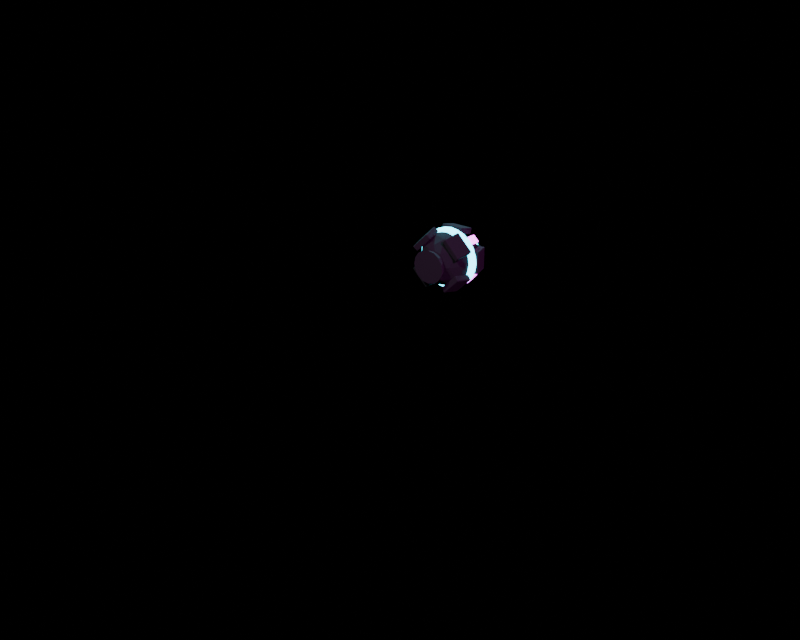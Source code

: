 # Source: CyberPlasmaGrenade.blend  (saved by Blender 5.1.30; exported with 4.5.12 LTS)
import bpy
from mathutils import Matrix  # noqa: F401  (used for matrix-valued properties, if any)

bpy.ops.wm.read_factory_settings(use_empty=True)
scene = bpy.context.scene
scene.name = 'Scene'

# ---- materials (node trees are filled in below, after node groups)
mat_synthwave_universal_matte_black = bpy.data.materials.new('Synthwave Universal Matte Black')
mat_synthwave_cyan_emission = bpy.data.materials.new('Synthwave Cyan Emission')
mat_synthwave_magenta_emission = bpy.data.materials.new('Synthwave Magenta Emission')

# ---- material node trees
mat_synthwave_universal_matte_black.use_nodes = True; mat_synthwave_universal_matte_black.node_tree.nodes.clear()
_N = mat_synthwave_universal_matte_black.node_tree.nodes; _L = mat_synthwave_universal_matte_black.node_tree.links
n0 = _N.new('ShaderNodeBsdfPrincipled'); n0.name = 'Principled BSDF'; n0.location = (-200, 100)
n0.inputs[0].default_value = (0.0015, 0.001, 0.004, 1.0)
n0.inputs[2].default_value = 1.0
n1 = _N.new('ShaderNodeOutputMaterial'); n1.name = 'Material Output'; n1.location = (200, 100)
_L.new(n0.outputs[0], n1.inputs[0])
n1.is_active_output = True
mat_synthwave_cyan_emission.use_nodes = True; mat_synthwave_cyan_emission.node_tree.nodes.clear()
_N = mat_synthwave_cyan_emission.node_tree.nodes; _L = mat_synthwave_cyan_emission.node_tree.links
n0 = _N.new('ShaderNodeBsdfPrincipled'); n0.name = 'Principled BSDF'; n0.location = (-200, 100)
n0.inputs[0].default_value = (0.02, 0.35, 0.45, 1.0)
n0.inputs[2].default_value = 0.9
n0.inputs[27].default_value = (0.05, 1.4, 1.8, 1.0)
n0.inputs[28].default_value = 4.0
n1 = _N.new('ShaderNodeOutputMaterial'); n1.name = 'Material Output'; n1.location = (200, 100)
_L.new(n0.outputs[0], n1.inputs[0])
n1.is_active_output = True
mat_synthwave_magenta_emission.use_nodes = True; mat_synthwave_magenta_emission.node_tree.nodes.clear()
_N = mat_synthwave_magenta_emission.node_tree.nodes; _L = mat_synthwave_magenta_emission.node_tree.links
n0 = _N.new('ShaderNodeBsdfPrincipled'); n0.name = 'Principled BSDF'; n0.location = (-200, 100)
n0.inputs[0].default_value = (0.35, 0.04, 0.37, 1.0)
n0.inputs[2].default_value = 0.9
n0.inputs[27].default_value = (1.3, 0.16, 1.4, 1.0)
n0.inputs[28].default_value = 4.0
n1 = _N.new('ShaderNodeOutputMaterial'); n1.name = 'Material Output'; n1.location = (200, 100)
_L.new(n0.outputs[0], n1.inputs[0])
n1.is_active_output = True

# ---- cameras
cam_cyber_plasma_grenade_camera = bpy.data.cameras.new('Cyber Plasma Grenade Camera')

# ---- lights
light_cpg_cyan_key_glow = bpy.data.lights.new('CPG cyan key glow', 'POINT')
light_cpg_cyan_key_glow.color = (0.1, 0.9, 1.0)
light_cpg_cyan_key_glow.energy = 700.0
light_cpg_magenta_rim_glow = bpy.data.lights.new('CPG magenta rim glow', 'POINT')
light_cpg_magenta_rim_glow.color = (1.0, 0.15, 0.9)
light_cpg_magenta_rim_glow.energy = 480.0
light_cpg_soft_white_metal_highlight = bpy.data.lights.new('CPG soft white metal highlight', 'POINT')
light_cpg_soft_white_metal_highlight.energy = 380.0

# ---- meshes
me_cpg_faceted_shell_core = bpy.data.meshes.new('CPG_faceted shell core')
me_cpg_faceted_shell_core.from_pydata([(0.0, 0.0, -0.118), (0.08539, -0.06204, -0.05277), (-0.03261, -0.1004, -0.05277), (-0.1055, 0.0, -0.05277), (-0.03261, 0.1004, -0.05277), (0.08539, 0.06204, -0.05277), (0.03261, -0.1004, 0.05277), (-0.08539, -0.06204, 0.05277), (-0.08539, 0.06204, 0.05277), (0.03261, 0.1004, 0.05277), (0.1055, 0.0, 0.05277), (0.0, 0.0, 0.118), (-0.01917, -0.059, -0.1004), (0.05019, -0.03646, -0.1004), (0.03102, -0.09546, -0.06204), (0.1004, 0.0, -0.06204), (0.05019, 0.03646, -0.1004), (-0.06204, 0.0, -0.1004), (-0.08121, -0.059, -0.06204), (-0.01917, 0.059, -0.1004), (-0.08121, 0.059, -0.06204), (0.03102, 0.09546, -0.06204), (0.1122, -0.03646, 0.0), (0.1122, 0.03646, 0.0), (0.0, -0.118, 0.0), (0.06936, -0.09546, 0.0), (-0.1122, -0.03646, 0.0), (-0.06936, -0.09546, 0.0), (-0.06936, 0.09546, 0.0), (-0.1122, 0.03646, 0.0), (0.06936, 0.09546, 0.0), (0.0, 0.118, 0.0), (0.08121, -0.059, 0.06204), (-0.03102, -0.09546, 0.06204), (-0.1004, 0.0, 0.06204), (-0.03102, 0.09546, 0.06204), (0.08121, 0.059, 0.06204), (0.01917, -0.059, 0.1004), (0.06204, 0.0, 0.1004), (-0.05019, -0.03646, 0.1004), (-0.05019, 0.03646, 0.1004), (0.01917, 0.059, 0.1004)], [], [(0, 13, 12), (1, 13, 15), (0, 12, 17), (0, 17, 19), (0, 19, 16), (1, 15, 22), (2, 14, 24), (3, 18, 26), (4, 20, 28), (5, 21, 30), (1, 22, 25), (2, 24, 27), (3, 26, 29), (4, 28, 31), (5, 30, 23), (6, 32, 37), (7, 33, 39), (8, 34, 40), (9, 35, 41), (10, 36, 38), (38, 41, 11), (38, 36, 41), (36, 9, 41), (41, 40, 11), (41, 35, 40), (35, 8, 40), (40, 39, 11), (40, 34, 39), (34, 7, 39), (39, 37, 11), (39, 33, 37), (33, 6, 37), (37, 38, 11), (37, 32, 38), (32, 10, 38), (23, 36, 10), (23, 30, 36), (30, 9, 36), (31, 35, 9), (31, 28, 35), (28, 8, 35), (29, 34, 8), (29, 26, 34), (26, 7, 34), (27, 33, 7), (27, 24, 33), (24, 6, 33), (25, 32, 6), (25, 22, 32), (22, 10, 32), (30, 31, 9), (30, 21, 31), (21, 4, 31), (28, 29, 8), (28, 20, 29), (20, 3, 29), (26, 27, 7), (26, 18, 27), (18, 2, 27), (24, 25, 6), (24, 14, 25), (14, 1, 25), (22, 23, 10), (22, 15, 23), (15, 5, 23), (16, 21, 5), (16, 19, 21), (19, 4, 21), (19, 20, 4), (19, 17, 20), (17, 3, 20), (17, 18, 3), (17, 12, 18), (12, 2, 18), (15, 16, 5), (15, 13, 16), (13, 0, 16), (12, 14, 2), (12, 13, 14), (13, 1, 14)])
me_cpg_faceted_shell_core.materials.append(mat_synthwave_universal_matte_black)
me_cpg_faceted_shell_core.update()
me_cpg_cyan_equator_glow_band = bpy.data.meshes.new('CPG_cyan equator glow band')
me_cpg_cyan_equator_glow_band.from_pydata([(0.0, -0.017, -0.126), (0.0, 0.017, -0.126), (0.03261, -0.017, -0.1217), (0.03261, 0.017, -0.1217), (0.063, -0.017, -0.1091), (0.063, 0.017, -0.1091), (0.0891, -0.017, -0.0891), (0.0891, 0.017, -0.0891), (0.1091, -0.017, -0.063), (0.1091, 0.017, -0.063), (0.1217, -0.017, -0.03261), (0.1217, 0.017, -0.03261), (0.126, -0.017, 7.431e-10), (0.126, 0.017, -7.431e-10), (0.1217, -0.017, 0.03261), (0.1217, 0.017, 0.03261), (0.1091, -0.017, 0.063), (0.1091, 0.017, 0.063), (0.0891, -0.017, 0.0891), (0.0891, 0.017, 0.0891), (0.063, -0.017, 0.1091), (0.063, 0.017, 0.1091), (0.03261, -0.017, 0.1217), (0.03261, 0.017, 0.1217), (0.0, -0.017, 0.126), (0.0, 0.017, 0.126), (-0.03261, -0.017, 0.1217), (-0.03261, 0.017, 0.1217), (-0.063, -0.017, 0.1091), (-0.063, 0.017, 0.1091), (-0.0891, -0.017, 0.0891), (-0.0891, 0.017, 0.0891), (-0.1091, -0.017, 0.063), (-0.1091, 0.017, 0.063), (-0.1217, -0.017, 0.03261), (-0.1217, 0.017, 0.03261), (-0.126, -0.017, 7.431e-10), (-0.126, 0.017, -7.431e-10), (-0.1217, -0.017, -0.03261), (-0.1217, 0.017, -0.03261), (-0.1091, -0.017, -0.063), (-0.1091, 0.017, -0.063), (-0.0891, -0.017, -0.0891), (-0.0891, 0.017, -0.0891), (-0.063, -0.017, -0.1091), (-0.063, 0.017, -0.1091), (-0.03261, -0.017, -0.1217), (-0.03261, 0.017, -0.1217)], [], [(0, 1, 3, 2), (2, 3, 5, 4), (4, 5, 7, 6), (6, 7, 9, 8), (8, 9, 11, 10), (10, 11, 13, 12), (12, 13, 15, 14), (14, 15, 17, 16), (16, 17, 19, 18), (18, 19, 21, 20), (20, 21, 23, 22), (22, 23, 25, 24), (24, 25, 27, 26), (26, 27, 29, 28), (28, 29, 31, 30), (30, 31, 33, 32), (32, 33, 35, 34), (34, 35, 37, 36), (36, 37, 39, 38), (38, 39, 41, 40), (40, 41, 43, 42), (42, 43, 45, 44), (3, 1, 47, 45, 43, 41, 39, 37, 35, 33, 31, 29, 27, 25, 23, 21, 19, 17, 15, 13, 11, 9, 7, 5), (44, 45, 47, 46), (46, 47, 1, 0), (0, 2, 4, 6, 8, 10, 12, 14, 16, 18, 20, 22, 24, 26, 28, 30, 32, 34, 36, 38, 40, 42, 44, 46)])
me_cpg_cyan_equator_glow_band.materials.append(mat_synthwave_cyan_emission)
me_cpg_cyan_equator_glow_band.update()
me_cpg_arming_cap_assembly = bpy.data.meshes.new('CPG_arming cap assembly')
me_cpg_arming_cap_assembly.from_pydata([(-0.0375, 0.16, -0.011), (-0.0375, 0.16, 0.011), (0.0, 0.098, -0.048), (0.0, 0.138, -0.044), (0.01837, 0.098, -0.04435), (0.01684, 0.138, -0.04065), (0.03394, 0.098, -0.03394), (0.03111, 0.138, -0.03111), (0.04435, 0.098, -0.01837), (0.04065, 0.138, -0.01684), (0.048, 0.098, 8.742e-10), (0.044, 0.138, -8.742e-10), (0.04435, 0.098, 0.01837), (0.04065, 0.138, 0.01684), (0.03394, 0.098, 0.03394), (0.03111, 0.138, 0.03111), (0.01837, 0.098, 0.04435), (0.01684, 0.138, 0.04065), (0.0, 0.098, 0.048), (0.0, 0.138, 0.044), (-0.01837, 0.098, 0.04435), (-0.01684, 0.138, 0.04065), (-0.03394, 0.098, 0.03394), (-0.03111, 0.138, 0.03111), (-0.04435, 0.098, 0.01837), (-0.04065, 0.138, 0.01684), (-0.048, 0.098, 8.742e-10), (-0.044, 0.138, -8.742e-10), (-0.04435, 0.098, -0.01837), (-0.04065, 0.138, -0.01684), (-0.03394, 0.098, -0.03394), (-0.03111, 0.138, -0.03111), (-0.01837, 0.098, -0.04435), (-0.01684, 0.138, -0.04065), (0.0, 0.134, -0.032), (0.0, 0.162, -0.03), (0.01225, 0.134, -0.02956), (0.01148, 0.162, -0.02772), (0.02263, 0.134, -0.02263), (0.02121, 0.162, -0.02121), (0.02956, 0.134, -0.01225), (0.02772, 0.162, -0.01148), (0.032, 0.134, 6.12e-10), (0.03, 0.162, -6.12e-10), (0.02956, 0.134, 0.01225), (0.02772, 0.162, 0.01148), (0.02263, 0.134, 0.02263), (0.02121, 0.162, 0.02121), (0.01225, 0.134, 0.02956), (0.01148, 0.162, 0.02772), (0.0, 0.134, 0.032), (0.0, 0.162, 0.03), (-0.01225, 0.134, 0.02956), (-0.01148, 0.162, 0.02772), (-0.02263, 0.134, 0.02263), (-0.02121, 0.162, 0.02121), (-0.02956, 0.134, 0.01225), (-0.02772, 0.162, 0.01148), (-0.032, 0.134, 6.12e-10), (-0.03, 0.162, -6.12e-10), (-0.02956, 0.134, -0.01225), (-0.02772, 0.162, -0.01148), (-0.02263, 0.134, -0.02263), (-0.02121, 0.162, -0.02121), (-0.01225, 0.134, -0.02956), (-0.01148, 0.162, -0.02772), (-0.0375, 0.176, -0.011), (-0.0375, 0.176, 0.011), (0.0375, 0.16, -0.011), (0.0375, 0.16, 0.011), (0.0375, 0.176, -0.011), (0.0375, 0.176, 0.011)], [], [(52, 53, 55, 54), (42, 43, 45, 44), (2, 3, 5, 4), (4, 5, 7, 6), (6, 7, 9, 8), (50, 51, 53, 52), (40, 41, 43, 42), (8, 9, 11, 10), (10, 11, 13, 12), (12, 13, 15, 14), (48, 49, 51, 50), (38, 39, 41, 40), (14, 15, 17, 16), (16, 17, 19, 18), (18, 19, 21, 20), (46, 47, 49, 48), (36, 37, 39, 38), (20, 21, 23, 22), (22, 23, 25, 24), (24, 25, 27, 26), (44, 45, 47, 46), (34, 35, 37, 36), (26, 27, 29, 28), (28, 29, 31, 30), (5, 3, 33, 31, 29, 27, 25, 23, 21, 19, 17, 15, 13, 11, 9, 7), (30, 31, 33, 32), (71, 67, 1, 69), (32, 33, 3, 2), (2, 4, 6, 8, 10, 12, 14, 16, 18, 20, 22, 24, 26, 28, 30, 32), (66, 70, 68, 0), (54, 55, 57, 56), (68, 69, 1, 0), (56, 57, 59, 58), (70, 71, 69, 68), (58, 59, 61, 60), (66, 67, 71, 70), (60, 61, 63, 62), (45, 43, 41, 39, 37, 35, 65, 63, 61, 59, 57, 55, 53, 51, 49, 47), (0, 1, 67, 66), (62, 63, 65, 64), (64, 65, 35, 34), (54, 56, 58, 60, 62, 64, 34, 36, 38, 40, 42, 44, 46, 48, 50, 52)])
me_cpg_arming_cap_assembly.materials.append(mat_synthwave_universal_matte_black)
me_cpg_arming_cap_assembly.update()
me_cpg_cyan_arming_button = bpy.data.meshes.new('CPG_cyan arming button')
me_cpg_cyan_arming_button.from_pydata([(0.0, 0.175, -0.015), (0.0, 0.189, -0.014), (0.0075, 0.175, -0.01299), (0.007, 0.189, -0.01212), (0.01299, 0.175, -0.0075), (0.01212, 0.189, -0.007), (0.015, 0.175, 3.06e-10), (0.014, 0.189, -3.06e-10), (0.01299, 0.175, 0.0075), (0.01212, 0.189, 0.007), (0.0075, 0.175, 0.01299), (0.007, 0.189, 0.01212), (0.0, 0.175, 0.015), (0.0, 0.189, 0.014), (-0.0075, 0.175, 0.01299), (-0.007, 0.189, 0.01212), (-0.01299, 0.175, 0.0075), (-0.01212, 0.189, 0.007), (-0.015, 0.175, 3.06e-10), (-0.014, 0.189, -3.06e-10), (-0.01299, 0.175, -0.0075), (-0.01212, 0.189, -0.007), (-0.0075, 0.175, -0.01299), (-0.007, 0.189, -0.01212)], [], [(0, 1, 3, 2), (2, 3, 5, 4), (4, 5, 7, 6), (6, 7, 9, 8), (8, 9, 11, 10), (10, 11, 13, 12), (12, 13, 15, 14), (14, 15, 17, 16), (16, 17, 19, 18), (18, 19, 21, 20), (3, 1, 23, 21, 19, 17, 15, 13, 11, 9, 7, 5), (20, 21, 23, 22), (22, 23, 1, 0), (0, 2, 4, 6, 8, 10, 12, 14, 16, 18, 20, 22)])
me_cpg_cyan_arming_button.materials.append(mat_synthwave_cyan_emission)
me_cpg_cyan_arming_button.update()
me_cpg_shell_armor_plates = bpy.data.meshes.new('CPG_shell armor plates')
me_cpg_shell_armor_plates.from_pydata([(-0.0475, 0.01247, 0.1065), (-0.0475, 0.01876, 0.1317), (-0.0475, 0.08524, 0.08831), (-0.0475, 0.09153, 0.1135), (0.0475, 0.01247, 0.1065), (0.0475, 0.01876, 0.1317), (0.0475, 0.08524, 0.08831), (0.0475, 0.09153, 0.1135), (0.1065, 0.01247, 0.0475), (0.1317, 0.01876, 0.0475), (0.08831, 0.08524, 0.0475), (0.1135, 0.09153, 0.0475), (0.1065, 0.01247, -0.0475), (0.1317, 0.01876, -0.0475), (0.08831, 0.08524, -0.0475), (0.1135, 0.09153, -0.0475), (0.0475, 0.01247, -0.1065), (0.0475, 0.01876, -0.1317), (0.0475, 0.08524, -0.08831), (0.0475, 0.09153, -0.1135), (-0.0475, 0.01247, -0.1065), (-0.0475, 0.01876, -0.1317), (-0.0475, 0.08524, -0.08831), (-0.0475, 0.09153, -0.1135), (-0.1065, 0.01247, -0.0475), (-0.1317, 0.01876, -0.0475), (-0.08831, 0.08524, -0.0475), (-0.1135, 0.09153, -0.0475), (-0.1065, 0.01247, 0.0475), (-0.1317, 0.01876, 0.0475), (-0.08831, 0.08524, 0.0475), (-0.1135, 0.09153, 0.0475), (0.02886, -0.08524, 0.09604), (0.0467, -0.09153, 0.1139), (0.04169, -0.01247, 0.1089), (0.05953, -0.01876, 0.1267), (0.09604, -0.08524, 0.02886), (0.1139, -0.09153, 0.0467), (0.1089, -0.01247, 0.04169), (0.1267, -0.01876, 0.05953), (0.09604, -0.08524, -0.02886), (0.1139, -0.09153, -0.0467), (0.1089, -0.01247, -0.04169), (0.1267, -0.01876, -0.05953), (0.02886, -0.08524, -0.09604), (0.0467, -0.09153, -0.1139), (0.04169, -0.01247, -0.1089), (0.05953, -0.01876, -0.1267), (-0.02886, -0.08524, -0.09604), (-0.0467, -0.09153, -0.1139), (-0.04169, -0.01247, -0.1089), (-0.05953, -0.01876, -0.1267), (-0.09604, -0.08524, -0.02886), (-0.1139, -0.09153, -0.0467), (-0.1089, -0.01247, -0.04169), (-0.1267, -0.01876, -0.05953), (-0.09604, -0.08524, 0.02886), (-0.1139, -0.09153, 0.0467), (-0.1089, -0.01247, 0.04169), (-0.1267, -0.01876, 0.05953), (-0.02886, -0.08524, 0.09604), (-0.0467, -0.09153, 0.1139), (-0.04169, -0.01247, 0.1089), (-0.05953, -0.01876, 0.1267)], [], [(0, 1, 3, 2), (2, 3, 7, 6), (6, 7, 5, 4), (4, 5, 1, 0), (2, 6, 4, 0), (7, 3, 1, 5), (8, 9, 11, 10), (10, 11, 15, 14), (14, 15, 13, 12), (12, 13, 9, 8), (10, 14, 12, 8), (15, 11, 9, 13), (16, 17, 19, 18), (18, 19, 23, 22), (22, 23, 21, 20), (20, 21, 17, 16), (18, 22, 20, 16), (23, 19, 17, 21), (24, 25, 27, 26), (26, 27, 31, 30), (30, 31, 29, 28), (28, 29, 25, 24), (26, 30, 28, 24), (31, 27, 25, 29), (32, 33, 35, 34), (34, 35, 39, 38), (38, 39, 37, 36), (36, 37, 33, 32), (34, 38, 36, 32), (39, 35, 33, 37), (40, 41, 43, 42), (42, 43, 47, 46), (46, 47, 45, 44), (44, 45, 41, 40), (42, 46, 44, 40), (47, 43, 41, 45), (48, 49, 51, 50), (50, 51, 55, 54), (54, 55, 53, 52), (52, 53, 49, 48), (50, 54, 52, 48), (55, 51, 49, 53), (56, 57, 59, 58), (58, 59, 63, 62), (62, 63, 61, 60), (60, 61, 57, 56), (58, 62, 60, 56), (63, 59, 57, 61)])
me_cpg_shell_armor_plates.materials.append(mat_synthwave_universal_matte_black)
me_cpg_shell_armor_plates.update()
me_cpg_magenta_core_vents = bpy.data.meshes.new('CPG_magenta core vents')
me_cpg_magenta_core_vents.from_pydata([(0.06742, 0.02409, 0.09146), (0.07711, 0.027, 0.1011), (0.06007, 0.073, 0.08411), (0.06976, 0.07591, 0.0938), (0.09146, 0.02409, 0.06742), (0.1011, 0.027, 0.07711), (0.08411, 0.073, 0.06007), (0.0938, 0.07591, 0.06976), (0.09146, 0.02409, -0.06742), (0.1011, 0.027, -0.07711), (0.08411, 0.073, -0.06007), (0.0938, 0.07591, -0.06976), (0.06742, 0.02409, -0.09146), (0.07711, 0.027, -0.1011), (0.06007, 0.073, -0.08411), (0.06976, 0.07591, -0.0938), (-0.06742, 0.02409, -0.09146), (-0.07711, 0.027, -0.1011), (-0.06007, 0.073, -0.08411), (-0.06976, 0.07591, -0.0938), (-0.09146, 0.02409, -0.06742), (-0.1011, 0.027, -0.07711), (-0.08411, 0.073, -0.06007), (-0.0938, 0.07591, -0.06976), (-0.09146, 0.02409, 0.06742), (-0.1011, 0.027, 0.07711), (-0.08411, 0.073, 0.06007), (-0.0938, 0.07591, 0.06976), (-0.06742, 0.02409, 0.09146), (-0.07711, 0.027, 0.1011), (-0.06007, 0.073, 0.08411), (-0.06976, 0.07591, 0.0938)], [], [(0, 1, 3, 2), (2, 3, 7, 6), (6, 7, 5, 4), (4, 5, 1, 0), (2, 6, 4, 0), (7, 3, 1, 5), (8, 9, 11, 10), (10, 11, 15, 14), (14, 15, 13, 12), (12, 13, 9, 8), (10, 14, 12, 8), (15, 11, 9, 13), (16, 17, 19, 18), (18, 19, 23, 22), (22, 23, 21, 20), (20, 21, 17, 16), (18, 22, 20, 16), (23, 19, 17, 21), (24, 25, 27, 26), (26, 27, 31, 30), (30, 31, 29, 28), (28, 29, 25, 24), (26, 30, 28, 24), (31, 27, 25, 29)])
me_cpg_magenta_core_vents.materials.append(mat_synthwave_magenta_emission)
me_cpg_magenta_core_vents.update()
me_cpg_base_stabilizer_ring = bpy.data.meshes.new('CPG_base stabilizer ring')
me_cpg_base_stabilizer_ring.from_pydata([(0.0, -0.136, -0.07), (0.0, -0.108, -0.058), (0.02679, -0.136, -0.06467), (0.0222, -0.108, -0.05359), (0.0495, -0.136, -0.0495), (0.04101, -0.108, -0.04101), (0.06467, -0.136, -0.02679), (0.05359, -0.108, -0.0222), (0.07, -0.136, 6.12e-10), (0.058, -0.108, -6.12e-10), (0.06467, -0.136, 0.02679), (0.05359, -0.108, 0.0222), (0.0495, -0.136, 0.0495), (0.04101, -0.108, 0.04101), (0.02679, -0.136, 0.06467), (0.0222, -0.108, 0.05359), (0.0, -0.136, 0.07), (0.0, -0.108, 0.058), (-0.02679, -0.136, 0.06467), (-0.0222, -0.108, 0.05359), (-0.0495, -0.136, 0.0495), (-0.04101, -0.108, 0.04101), (-0.06467, -0.136, 0.02679), (-0.05359, -0.108, 0.0222), (-0.07, -0.136, 6.12e-10), (-0.058, -0.108, -6.12e-10), (-0.06467, -0.136, -0.02679), (-0.05359, -0.108, -0.0222), (-0.0495, -0.136, -0.0495), (-0.04101, -0.108, -0.04101), (-0.02679, -0.136, -0.06467), (-0.0222, -0.108, -0.05359)], [], [(0, 1, 3, 2), (2, 3, 5, 4), (4, 5, 7, 6), (6, 7, 9, 8), (8, 9, 11, 10), (10, 11, 13, 12), (12, 13, 15, 14), (14, 15, 17, 16), (16, 17, 19, 18), (18, 19, 21, 20), (20, 21, 23, 22), (22, 23, 25, 24), (24, 25, 27, 26), (26, 27, 29, 28), (3, 1, 31, 29, 27, 25, 23, 21, 19, 17, 15, 13, 11, 9, 7, 5), (28, 29, 31, 30), (30, 31, 1, 0), (0, 2, 4, 6, 8, 10, 12, 14, 16, 18, 20, 22, 24, 26, 28, 30)])
me_cpg_base_stabilizer_ring.materials.append(mat_synthwave_universal_matte_black)
me_cpg_base_stabilizer_ring.update()

# ---- objects
ob_cyber_plasma_grenade_asset_root = bpy.data.objects.new('Cyber Plasma Grenade Asset Root', None)
ob_cpg_faceted_shell_core = bpy.data.objects.new('CPG_faceted shell core', me_cpg_faceted_shell_core)
ob_cpg_cyan_equator_glow_band = bpy.data.objects.new('CPG_cyan equator glow band', me_cpg_cyan_equator_glow_band)
ob_cpg_arming_cap_assembly = bpy.data.objects.new('CPG_arming cap assembly', me_cpg_arming_cap_assembly)
ob_cpg_cyan_arming_button = bpy.data.objects.new('CPG_cyan arming button', me_cpg_cyan_arming_button)
ob_cpg_shell_armor_plates = bpy.data.objects.new('CPG_shell armor plates', me_cpg_shell_armor_plates)
ob_cpg_magenta_core_vents = bpy.data.objects.new('CPG_magenta core vents', me_cpg_magenta_core_vents)
ob_cpg_base_stabilizer_ring = bpy.data.objects.new('CPG_base stabilizer ring', me_cpg_base_stabilizer_ring)
ob_cpg_cyan_key_glow = bpy.data.objects.new('CPG cyan key glow', light_cpg_cyan_key_glow)
ob_cpg_magenta_rim_glow = bpy.data.objects.new('CPG magenta rim glow', light_cpg_magenta_rim_glow)
ob_cpg_soft_white_metal_highlight = bpy.data.objects.new('CPG soft white metal highlight', light_cpg_soft_white_metal_highlight)
ob_cyber_plasma_grenade_camera = bpy.data.objects.new('Cyber Plasma Grenade Camera', cam_cyber_plasma_grenade_camera)

# ---- transforms, parenting, visibility, modifiers, constraints
ob_cyber_plasma_grenade_asset_root.location = (0.0, 0.0, 0.0)
ob_cpg_faceted_shell_core.parent = ob_cyber_plasma_grenade_asset_root
ob_cpg_faceted_shell_core.location = (0.0, 0.0, 0.0)
ob_cpg_cyan_equator_glow_band.parent = ob_cyber_plasma_grenade_asset_root
ob_cpg_cyan_equator_glow_band.location = (0.0, 0.0, 0.0)
ob_cpg_arming_cap_assembly.parent = ob_cyber_plasma_grenade_asset_root
ob_cpg_arming_cap_assembly.location = (0.0, 0.0, 0.0)
_m = ob_cpg_arming_cap_assembly.modifiers.new('Bevel', 'BEVEL')
_m.width = 0.002
_m.width_pct = 0.002
_m.segments = 2
_m = ob_cpg_arming_cap_assembly.modifiers.new('WeightedNormal', 'WEIGHTED_NORMAL')
_m.keep_sharp = True
ob_cpg_cyan_arming_button.parent = ob_cyber_plasma_grenade_asset_root
ob_cpg_cyan_arming_button.location = (0.0, 0.0, 0.0)
ob_cpg_shell_armor_plates.parent = ob_cyber_plasma_grenade_asset_root
ob_cpg_shell_armor_plates.location = (0.0, 0.0, 0.0)
_m = ob_cpg_shell_armor_plates.modifiers.new('Bevel', 'BEVEL')
_m.width = 0.0035
_m.width_pct = 0.0035
_m.segments = 2
_m = ob_cpg_shell_armor_plates.modifiers.new('WeightedNormal', 'WEIGHTED_NORMAL')
_m.keep_sharp = True
ob_cpg_magenta_core_vents.parent = ob_cyber_plasma_grenade_asset_root
ob_cpg_magenta_core_vents.location = (0.0, 0.0, 0.0)
_m = ob_cpg_magenta_core_vents.modifiers.new('Bevel', 'BEVEL')
_m.width = 0.002
_m.width_pct = 0.002
_m.segments = 2
_m = ob_cpg_magenta_core_vents.modifiers.new('WeightedNormal', 'WEIGHTED_NORMAL')
_m.keep_sharp = True
ob_cpg_base_stabilizer_ring.parent = ob_cyber_plasma_grenade_asset_root
ob_cpg_base_stabilizer_ring.location = (0.0, 0.0, 0.0)
ob_cpg_cyan_key_glow.location = (-2.0, 1.3, 2.4)
ob_cpg_magenta_rim_glow.location = (2.0, -1.2, 1.7)
ob_cpg_soft_white_metal_highlight.location = (0.0, -2.8, 2.8)
ob_cyber_plasma_grenade_camera.location = (2.5, -3.4, 1.6)
ob_cyber_plasma_grenade_camera.rotation_euler = (1.152, 0.0, 0.6807)

# ---- collection membership
scene.collection.objects.link(ob_cyber_plasma_grenade_asset_root)
scene.collection.objects.link(ob_cpg_faceted_shell_core)
scene.collection.objects.link(ob_cpg_cyan_equator_glow_band)
scene.collection.objects.link(ob_cpg_arming_cap_assembly)
scene.collection.objects.link(ob_cpg_cyan_arming_button)
scene.collection.objects.link(ob_cpg_shell_armor_plates)
scene.collection.objects.link(ob_cpg_magenta_core_vents)
scene.collection.objects.link(ob_cpg_base_stabilizer_ring)
scene.collection.objects.link(ob_cpg_cyan_key_glow)
scene.collection.objects.link(ob_cpg_magenta_rim_glow)
scene.collection.objects.link(ob_cpg_soft_white_metal_highlight)
scene.collection.objects.link(ob_cyber_plasma_grenade_camera)

# ---- scene / render settings (as saved in the file)
scene.camera = ob_cyber_plasma_grenade_camera
scene.frame_start = 1; scene.frame_end = 250; scene.frame_set(1)
scene.render.engine = 'BLENDER_EEVEE_NEXT'
scene.render.resolution_x = 700
scene.render.resolution_y = 560
scene.render.bake_bias = 0.0
scene.render.bake_samples = 0
scene.cycles.sampling_pattern = 'TABULATED_SOBOL'
scene.eevee.use_volume_custom_range = False
bpy.context.view_layer.update()

